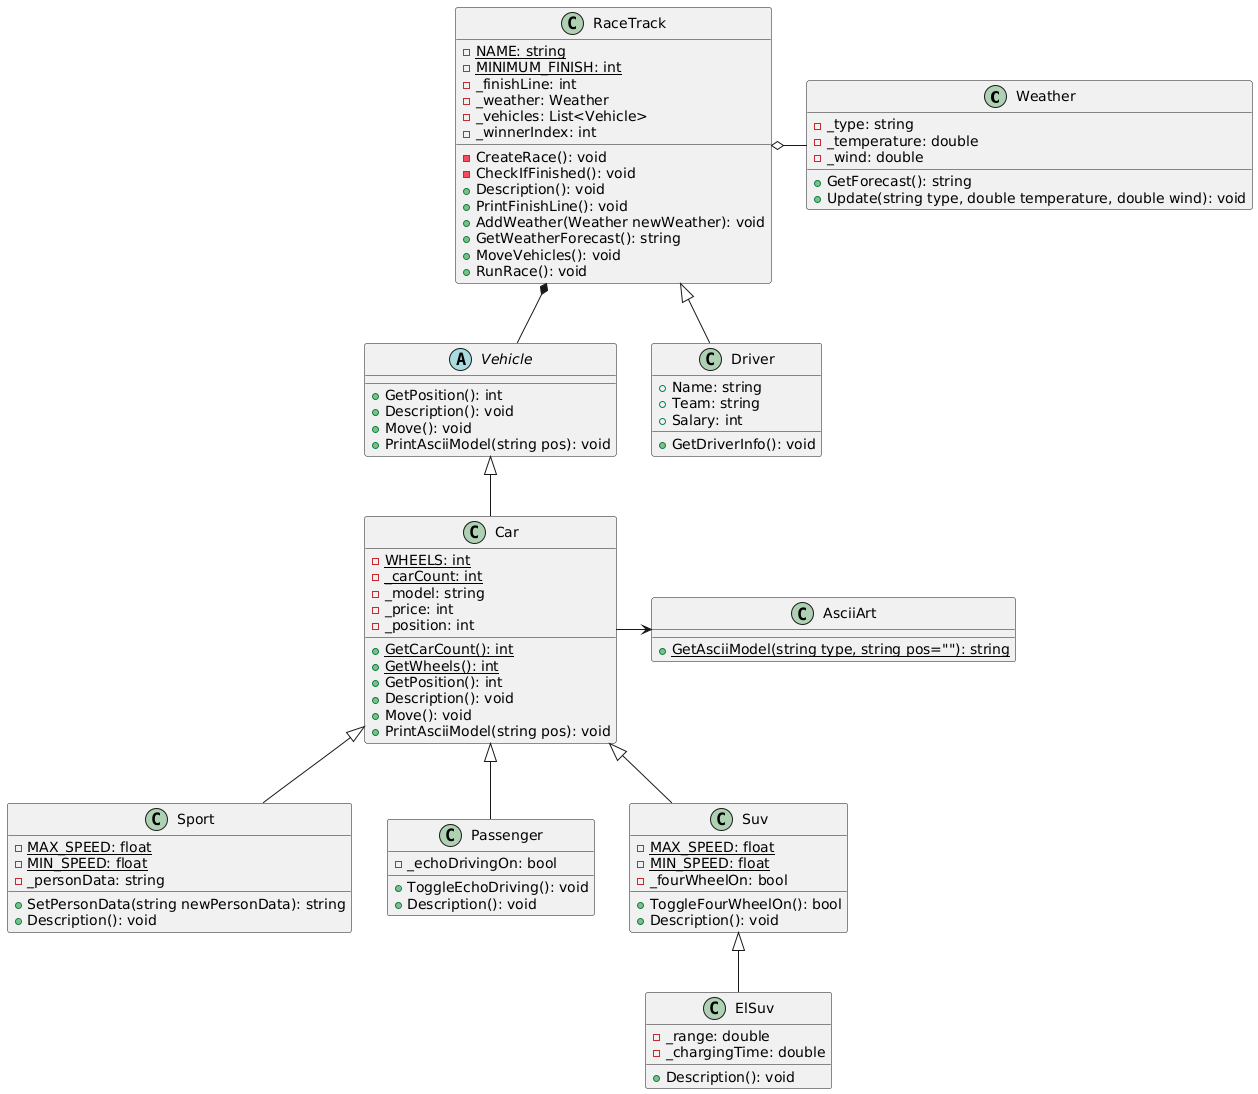

The diagram above was rendered by PlantUML. Its source (embedded in the PNG):
@startuml
class Weather 
{
    - _type: string
    - _temperature: double
    - _wind: double
    
    + GetForecast(): string
    + Update(string type, double temperature, double wind): void
}

class Sport 
{
    - {static} MAX_SPEED: float
    - {static} MIN_SPEED: float
    - _personData: string
    
    + SetPersonData(string newPersonData): string
    + Description(): void
}

class Passenger 
{
    - _echoDrivingOn: bool
    
    + ToggleEchoDriving(): void
    + Description(): void
}

class Suv 
{
    - {static} MAX_SPEED: float
    - {static} MIN_SPEED: float
    - _fourWheelOn: bool
    
    + ToggleFourWheelOn(): bool
    + Description(): void
}

class Car 
{
    - {static} WHEELS: int
    - {static} _carCount: int
    - _model: string 
    - _price: int
    - _position: int

    + {static} GetCarCount(): int
    + {static} GetWheels(): int
    + GetPosition(): int
    + Description(): void
    + Move(): void
    + PrintAsciiModel(string pos): void
}


Car <|-- Passenger
Car <|-- Sport
Car <|-- Suv

class ElSuv
{
    - _range: double
    - _chargingTime: double
    + Description(): void
}

Suv <|-- ElSuv

abstract class Vehicle
{
    + GetPosition(): int
    + Description(): void
    + Move(): void
    + PrintAsciiModel(string pos): void
}

Vehicle <|-- Car

class AsciiArt
{
    + {static} GetAsciiModel(string type, string pos=""): string
}

class RaceTrack
{
    - {static} NAME: string
    - {static} MINIMUM_FINISH: int
    - _finishLine: int
    - _weather: Weather
    - _vehicles: List<Vehicle>
    - _winnerIndex: int

    - CreateRace(): void
    - CheckIfFinished(): void
    + Description(): void
    + PrintFinishLine(): void
    + AddWeather(Weather newWeather): void
    + GetWeatherForecast(): string
    + MoveVehicles(): void
    + RunRace(): void
}

RaceTrack o- Weather
RaceTrack *-- Vehicle
Car -> AsciiArt

class Driver 
{
    + Name: string
    + Team: string
    + Salary: int

    + GetDriverInfo(): void
}

RaceTrack <|-- Driver
@enduml